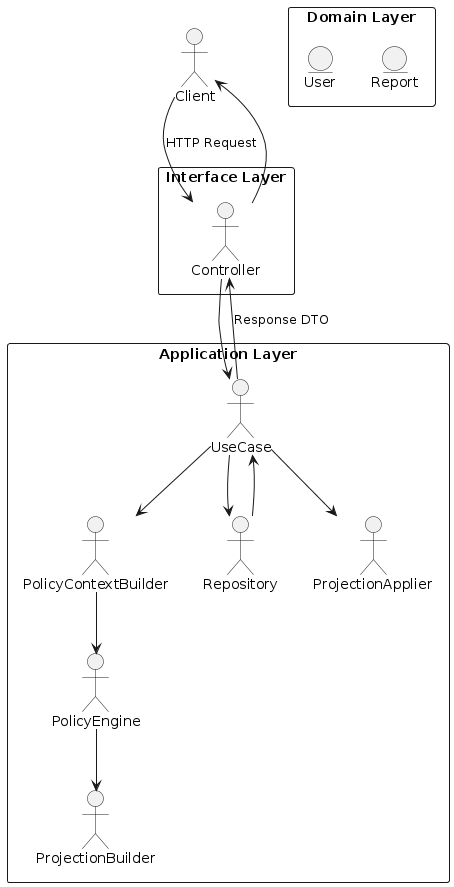

The diagram above was rendered by PlantUML. Its source (embedded in the PNG):
@startuml

actor Client

rectangle "Interface Layer" {
Client --> Controller : HTTP Request
}

rectangle "Application Layer" {
Controller --> UseCase
UseCase --> PolicyContextBuilder
PolicyContextBuilder --> PolicyEngine
PolicyEngine --> ProjectionBuilder
UseCase --> Repository
Repository --> UseCase
UseCase --> ProjectionApplier
}

rectangle "Domain Layer" {
entity User
entity Report
}

UseCase --> Controller : Response DTO
Controller --> Client

@enduml